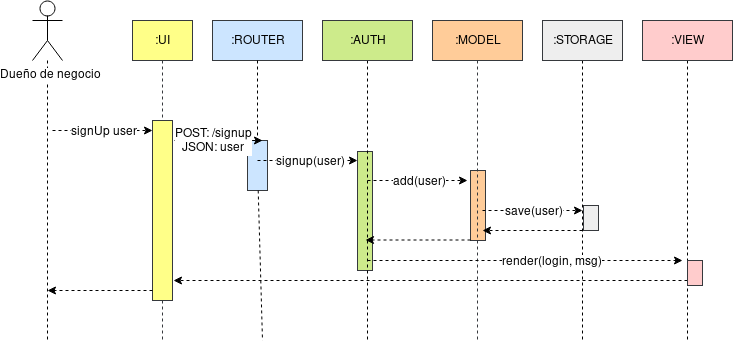

The diagram above was exported from draw.io. Its source (the exported page's mxGraphModel, read from the mxfile embedded in the PNG):
<mxGraphModel dx="1182" dy="658" grid="1" gridSize="10" guides="1" tooltips="1" connect="1" arrows="1" fold="1" page="1" pageScale="1" pageWidth="850" pageHeight="1100" math="0" shadow="0">
  <root>
    <mxCell id="0" />
    <mxCell id="1" parent="0" />
    <mxCell id="29pjA8h0VDhmCH4mcJAH-56" value="" style="rounded=0;whiteSpace=wrap;html=1;fillColor=#eeeeee;strokeColor=#36393d;" parent="1" vertex="1">
      <mxGeometry x="611" y="265" width="15" height="25" as="geometry" />
    </mxCell>
    <mxCell id="29pjA8h0VDhmCH4mcJAH-54" value="" style="rounded=0;whiteSpace=wrap;html=1;fillColor=#ffcc99;strokeColor=#36393d;" parent="1" vertex="1">
      <mxGeometry x="498" y="230" width="15" height="70" as="geometry" />
    </mxCell>
    <mxCell id="29pjA8h0VDhmCH4mcJAH-52" value="" style="rounded=0;whiteSpace=wrap;html=1;fillColor=#cdeb8b;strokeColor=#36393d;" parent="1" vertex="1">
      <mxGeometry x="385" y="211" width="15" height="119" as="geometry" />
    </mxCell>
    <mxCell id="29pjA8h0VDhmCH4mcJAH-40" value="" style="rounded=0;whiteSpace=wrap;html=1;fillColor=#cce5ff;strokeColor=#36393d;" parent="1" vertex="1">
      <mxGeometry x="275" y="200" width="20" height="50" as="geometry" />
    </mxCell>
    <mxCell id="29pjA8h0VDhmCH4mcJAH-14" style="edgeStyle=none;rounded=0;orthogonalLoop=1;jettySize=auto;html=1;dashed=1;endArrow=none;endFill=0;" parent="1" source="29pjA8h0VDhmCH4mcJAH-1" edge="1">
      <mxGeometry relative="1" as="geometry">
        <mxPoint x="75" y="400" as="targetPoint" />
      </mxGeometry>
    </mxCell>
    <mxCell id="29pjA8h0VDhmCH4mcJAH-1" value="Dueño de negocio" style="shape=umlActor;verticalLabelPosition=bottom;labelBackgroundColor=#ffffff;verticalAlign=top;html=1;outlineConnect=0;" parent="1" vertex="1">
      <mxGeometry x="60" y="60" width="30" height="60" as="geometry" />
    </mxCell>
    <mxCell id="29pjA8h0VDhmCH4mcJAH-5" value=":UI" style="rounded=0;whiteSpace=wrap;html=1;fillColor=#ffff88;strokeColor=#36393d;" parent="1" vertex="1">
      <mxGeometry x="160" y="80" width="60" height="40" as="geometry" />
    </mxCell>
    <mxCell id="29pjA8h0VDhmCH4mcJAH-15" style="edgeStyle=none;rounded=0;orthogonalLoop=1;jettySize=auto;html=1;dashed=1;endArrow=none;endFill=0;" parent="1" source="29pjA8h0VDhmCH4mcJAH-40" edge="1">
      <mxGeometry relative="1" as="geometry">
        <mxPoint x="290" y="400" as="targetPoint" />
      </mxGeometry>
    </mxCell>
    <mxCell id="29pjA8h0VDhmCH4mcJAH-6" value=":ROUTER" style="rounded=0;whiteSpace=wrap;html=1;fillColor=#cce5ff;strokeColor=#36393d;" parent="1" vertex="1">
      <mxGeometry x="240" y="80" width="90" height="40" as="geometry" />
    </mxCell>
    <mxCell id="29pjA8h0VDhmCH4mcJAH-16" style="edgeStyle=none;rounded=0;orthogonalLoop=1;jettySize=auto;html=1;dashed=1;endArrow=none;endFill=0;" parent="1" source="29pjA8h0VDhmCH4mcJAH-7" edge="1">
      <mxGeometry relative="1" as="geometry">
        <mxPoint x="395" y="400" as="targetPoint" />
      </mxGeometry>
    </mxCell>
    <mxCell id="29pjA8h0VDhmCH4mcJAH-7" value=":AUTH" style="rounded=0;whiteSpace=wrap;html=1;fillColor=#cdeb8b;strokeColor=#36393d;" parent="1" vertex="1">
      <mxGeometry x="350" y="80" width="90" height="40" as="geometry" />
    </mxCell>
    <mxCell id="29pjA8h0VDhmCH4mcJAH-17" style="edgeStyle=none;rounded=0;orthogonalLoop=1;jettySize=auto;html=1;dashed=1;endArrow=none;endFill=0;fillColor=#ffcc99;strokeColor=#36393d;" parent="1" source="29pjA8h0VDhmCH4mcJAH-8" edge="1">
      <mxGeometry relative="1" as="geometry">
        <mxPoint x="505" y="400" as="targetPoint" />
      </mxGeometry>
    </mxCell>
    <mxCell id="29pjA8h0VDhmCH4mcJAH-8" value=":MODEL" style="rounded=0;whiteSpace=wrap;html=1;fillColor=#ffcc99;strokeColor=#36393d;" parent="1" vertex="1">
      <mxGeometry x="460" y="80" width="90" height="40" as="geometry" />
    </mxCell>
    <mxCell id="29pjA8h0VDhmCH4mcJAH-18" style="edgeStyle=none;rounded=0;orthogonalLoop=1;jettySize=auto;html=1;dashed=1;endArrow=none;endFill=0;" parent="1" source="29pjA8h0VDhmCH4mcJAH-9" edge="1">
      <mxGeometry relative="1" as="geometry">
        <mxPoint x="610" y="400" as="targetPoint" />
      </mxGeometry>
    </mxCell>
    <mxCell id="29pjA8h0VDhmCH4mcJAH-9" value=":STORAGE" style="rounded=0;whiteSpace=wrap;html=1;fillColor=#eeeeee;strokeColor=#36393d;" parent="1" vertex="1">
      <mxGeometry x="570" y="80" width="80" height="40" as="geometry" />
    </mxCell>
    <mxCell id="29pjA8h0VDhmCH4mcJAH-19" style="edgeStyle=none;rounded=0;orthogonalLoop=1;jettySize=auto;html=1;dashed=1;endArrow=none;endFill=0;" parent="1" source="29pjA8h0VDhmCH4mcJAH-11" edge="1">
      <mxGeometry relative="1" as="geometry">
        <mxPoint x="715" y="400" as="targetPoint" />
      </mxGeometry>
    </mxCell>
    <mxCell id="29pjA8h0VDhmCH4mcJAH-11" value=":VIEW" style="rounded=0;whiteSpace=wrap;html=1;fillColor=#ffcccc;strokeColor=#36393d;" parent="1" vertex="1">
      <mxGeometry x="670" y="80" width="90" height="40" as="geometry" />
    </mxCell>
    <mxCell id="29pjA8h0VDhmCH4mcJAH-20" value="" style="endArrow=classic;html=1;dashed=1;" parent="1" edge="1">
      <mxGeometry width="50" height="50" relative="1" as="geometry">
        <mxPoint x="80" y="190" as="sourcePoint" />
        <mxPoint x="180" y="190" as="targetPoint" />
      </mxGeometry>
    </mxCell>
    <mxCell id="29pjA8h0VDhmCH4mcJAH-21" value="signUp user" style="text;html=1;resizable=0;points=[];align=center;verticalAlign=middle;labelBackgroundColor=#ffffff;" parent="29pjA8h0VDhmCH4mcJAH-20" vertex="1" connectable="0">
      <mxGeometry x="0.22" y="-1" relative="1" as="geometry">
        <mxPoint x="-11" y="-1" as="offset" />
      </mxGeometry>
    </mxCell>
    <mxCell id="29pjA8h0VDhmCH4mcJAH-22" value="" style="endArrow=classic;html=1;dashed=1;" parent="1" edge="1">
      <mxGeometry width="50" height="50" relative="1" as="geometry">
        <mxPoint x="190" y="200" as="sourcePoint" />
        <mxPoint x="290" y="200" as="targetPoint" />
      </mxGeometry>
    </mxCell>
    <mxCell id="29pjA8h0VDhmCH4mcJAH-23" value="&lt;div&gt;POST: /signup&lt;/div&gt;&lt;div&gt;JSON: user&lt;br&gt;&lt;/div&gt;" style="text;html=1;resizable=0;points=[];align=center;verticalAlign=middle;labelBackgroundColor=#ffffff;" parent="29pjA8h0VDhmCH4mcJAH-22" vertex="1" connectable="0">
      <mxGeometry x="0.22" y="-1" relative="1" as="geometry">
        <mxPoint x="-11" y="-1" as="offset" />
      </mxGeometry>
    </mxCell>
    <mxCell id="29pjA8h0VDhmCH4mcJAH-26" value="" style="endArrow=classic;html=1;dashed=1;" parent="1" edge="1">
      <mxGeometry width="50" height="50" relative="1" as="geometry">
        <mxPoint x="285" y="220" as="sourcePoint" />
        <mxPoint x="385" y="220" as="targetPoint" />
      </mxGeometry>
    </mxCell>
    <mxCell id="29pjA8h0VDhmCH4mcJAH-27" value="signup(user)" style="text;html=1;resizable=0;points=[];align=center;verticalAlign=middle;labelBackgroundColor=#ffffff;" parent="29pjA8h0VDhmCH4mcJAH-26" vertex="1" connectable="0">
      <mxGeometry x="0.22" y="-1" relative="1" as="geometry">
        <mxPoint x="-11" y="-1" as="offset" />
      </mxGeometry>
    </mxCell>
    <mxCell id="29pjA8h0VDhmCH4mcJAH-28" value="" style="endArrow=classic;html=1;dashed=1;" parent="1" edge="1">
      <mxGeometry width="50" height="50" relative="1" as="geometry">
        <mxPoint x="395" y="240" as="sourcePoint" />
        <mxPoint x="495" y="240" as="targetPoint" />
      </mxGeometry>
    </mxCell>
    <mxCell id="29pjA8h0VDhmCH4mcJAH-29" value="add(user)" style="text;html=1;resizable=0;points=[];align=center;verticalAlign=middle;labelBackgroundColor=#ffffff;" parent="29pjA8h0VDhmCH4mcJAH-28" vertex="1" connectable="0">
      <mxGeometry x="0.22" y="-1" relative="1" as="geometry">
        <mxPoint x="-11" y="-1" as="offset" />
      </mxGeometry>
    </mxCell>
    <mxCell id="29pjA8h0VDhmCH4mcJAH-30" value="" style="endArrow=classic;html=1;dashed=1;" parent="1" edge="1">
      <mxGeometry width="50" height="50" relative="1" as="geometry">
        <mxPoint x="510" y="270" as="sourcePoint" />
        <mxPoint x="610" y="270" as="targetPoint" />
      </mxGeometry>
    </mxCell>
    <mxCell id="29pjA8h0VDhmCH4mcJAH-31" value="save(user)" style="text;html=1;resizable=0;points=[];align=center;verticalAlign=middle;labelBackgroundColor=#ffffff;" parent="29pjA8h0VDhmCH4mcJAH-30" vertex="1" connectable="0">
      <mxGeometry x="0.22" y="-1" relative="1" as="geometry">
        <mxPoint x="-11" y="-1" as="offset" />
      </mxGeometry>
    </mxCell>
    <mxCell id="29pjA8h0VDhmCH4mcJAH-32" value="" style="endArrow=classic;html=1;dashed=1;" parent="1" edge="1">
      <mxGeometry width="50" height="50" relative="1" as="geometry">
        <mxPoint x="395" y="320" as="sourcePoint" />
        <mxPoint x="710" y="320" as="targetPoint" />
      </mxGeometry>
    </mxCell>
    <mxCell id="29pjA8h0VDhmCH4mcJAH-33" value="render(login, msg)" style="text;html=1;resizable=0;points=[];align=center;verticalAlign=middle;labelBackgroundColor=#ffffff;" parent="29pjA8h0VDhmCH4mcJAH-32" vertex="1" connectable="0">
      <mxGeometry x="0.22" y="-1" relative="1" as="geometry">
        <mxPoint x="-11" y="-1" as="offset" />
      </mxGeometry>
    </mxCell>
    <mxCell id="29pjA8h0VDhmCH4mcJAH-34" value="" style="endArrow=classic;html=1;dashed=1;entryX=0.8;entryY=0.857;entryDx=0;entryDy=0;entryPerimeter=0;" parent="1" target="29pjA8h0VDhmCH4mcJAH-54" edge="1">
      <mxGeometry width="50" height="50" relative="1" as="geometry">
        <mxPoint x="610" y="290" as="sourcePoint" />
        <mxPoint x="520" y="290" as="targetPoint" />
      </mxGeometry>
    </mxCell>
    <mxCell id="29pjA8h0VDhmCH4mcJAH-36" value="" style="endArrow=classic;html=1;dashed=1;" parent="1" edge="1">
      <mxGeometry width="50" height="50" relative="1" as="geometry">
        <mxPoint x="715" y="340" as="sourcePoint" />
        <mxPoint x="201" y="340" as="targetPoint" />
      </mxGeometry>
    </mxCell>
    <mxCell id="29pjA8h0VDhmCH4mcJAH-37" value="" style="endArrow=classic;html=1;dashed=1;" parent="1" edge="1">
      <mxGeometry width="50" height="50" relative="1" as="geometry">
        <mxPoint x="498" y="299.5" as="sourcePoint" />
        <mxPoint x="393" y="299.5" as="targetPoint" />
      </mxGeometry>
    </mxCell>
    <mxCell id="29pjA8h0VDhmCH4mcJAH-41" style="edgeStyle=none;rounded=0;orthogonalLoop=1;jettySize=auto;html=1;dashed=1;endArrow=none;endFill=0;" parent="1" source="29pjA8h0VDhmCH4mcJAH-6" target="29pjA8h0VDhmCH4mcJAH-40" edge="1">
      <mxGeometry relative="1" as="geometry">
        <mxPoint x="290" y="480" as="targetPoint" />
        <mxPoint x="285.2631578947369" y="120" as="sourcePoint" />
      </mxGeometry>
    </mxCell>
    <mxCell id="29pjA8h0VDhmCH4mcJAH-12" style="rounded=0;orthogonalLoop=1;jettySize=auto;html=1;dashed=1;fillColor=#ffff88;strokeColor=#36393d;endArrow=none;endFill=0;" parent="1" source="29pjA8h0VDhmCH4mcJAH-5" edge="1">
      <mxGeometry relative="1" as="geometry">
        <mxPoint x="190" y="400" as="targetPoint" />
      </mxGeometry>
    </mxCell>
    <mxCell id="29pjA8h0VDhmCH4mcJAH-45" value="" style="rounded=0;whiteSpace=wrap;html=1;fillColor=#ffff88;strokeColor=#36393d;" parent="1" vertex="1">
      <mxGeometry x="180" y="180" width="20" height="180" as="geometry" />
    </mxCell>
    <mxCell id="29pjA8h0VDhmCH4mcJAH-57" value="" style="rounded=0;whiteSpace=wrap;html=1;fillColor=#ffcccc;strokeColor=#36393d;" parent="1" vertex="1">
      <mxGeometry x="715" y="320" width="15" height="25" as="geometry" />
    </mxCell>
    <mxCell id="Ed8XcWDu5nGlkTSjEBip-1" value="" style="endArrow=classic;html=1;dashed=1;" edge="1" parent="1">
      <mxGeometry width="50" height="50" relative="1" as="geometry">
        <mxPoint x="180" y="350" as="sourcePoint" />
        <mxPoint x="75" y="350" as="targetPoint" />
      </mxGeometry>
    </mxCell>
  </root>
</mxGraphModel>